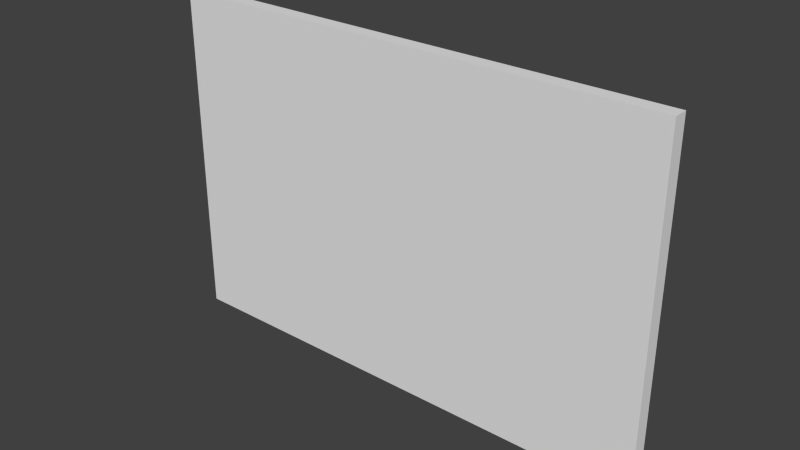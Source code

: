 # Source: wall.blend  (saved by Blender 2.72.0; exported with 4.5.12 LTS)
import bpy
from mathutils import Matrix  # noqa: F401  (used for matrix-valued properties, if any)

bpy.ops.wm.read_factory_settings(use_empty=True)
scene = bpy.context.scene
scene.name = 'Scene'

# ---- collections
col_collection_1 = bpy.data.collections.new('Collection 1'); scene.collection.children.link(col_collection_1)

# ---- world
world_world = bpy.data.worlds.new('World'); scene.world = world_world
world_world.color = (0.05088, 0.05088, 0.05088)
world_world.use_sun_shadow = False
world_world.sun_shadow_jitter_overblur = 0.0
world_world.cycles.sampling_method = 'MANUAL'
world_world.cycles.sample_map_resolution = 256

# ---- meshes
me_wall = bpy.data.meshes.new('Wall')
me_wall.from_pydata([(-4.0, -0.1219, -1.0), (-4.0, 0.1131, -1.0), (4.015, 0.1131, -1.0), (4.015, -0.1219, -1.0), (-4.0, -0.1219, 4.376), (-4.0, 0.1131, 4.376), (4.015, 0.1131, 4.376), (4.015, -0.1219, 4.376), (2.733, 0.1131, 4.376), (2.733, 0.1131, -1.0), (2.733, -0.1219, 4.376), (2.733, -0.1219, -1.0), (0.36, 0.1131, -1.0), (0.36, -0.1219, 4.376), (0.36, 0.1131, 4.376), (0.36, -0.1219, -1.0), (-4.0, -0.1219, 0.7497), (-4.0, 0.1131, 0.7497), (4.015, 0.1131, 0.7497), (4.015, -0.1219, 0.7497), (2.733, 0.1131, 0.7497), (2.733, -0.1219, 0.7497), (0.36, -0.1219, 0.7497), (0.36, 0.1131, 0.7497)], [], [(16, 17, 1, 0), (20, 18, 2, 9), (18, 19, 3, 2), (22, 16, 0, 15), (11, 9, 2, 3), (13, 14, 5, 4), (23, 20, 9, 12), (19, 21, 11, 3), (15, 12, 9, 11), (7, 6, 8, 10), (21, 22, 15, 11), (10, 8, 14, 13), (17, 23, 12, 1), (0, 1, 12, 15), (4, 5, 17, 16), (8, 6, 18, 20), (6, 7, 19, 18), (13, 4, 16, 22), (14, 8, 20, 23), (7, 10, 21, 19), (10, 13, 22, 21), (5, 14, 23, 17)])
_uv = me_wall.uv_layers.new(name='UVMap')
_uv.uv.foreach_set('vector', [0.4919, 0.5097, 0.5062, 0.5097, 0.5062, 0.3457, 0.4919, 0.3457, 0.7438, 0.5097, 0.9883, 0.5097, 0.9883, 0.3457, 0.7438, 0.3457, 0.5062, 0.5097, 0.4919, 0.5097, 0.4919, 0.3457, 0.5062, 0.3457, 0.1335, 0.5097, 0.01121, 0.5097, 0.01121, 0.3457, 0.1335, 0.3457, 0.7438, 0.7043, 0.7438, 0.7187, 0.9883, 0.7187, 0.9883, 0.7043, 0.1335, 0.7043, 0.1335, 0.7187, 0.01121, 0.7187, 0.01121, 0.7043, 0.6215, 0.5097, 0.7438, 0.5097, 0.7438, 0.3457, 0.6215, 0.3457, 0.5002, 0.5097, 0.2557, 0.5097, 0.2557, 0.3457, 0.5002, 0.3457, 0.6215, 0.7043, 0.6215, 0.7187, 0.7438, 0.7187, 0.7438, 0.7043, 0.5002, 0.7043, 0.5002, 0.7187, 0.2557, 0.7187, 0.2557, 0.7043, 0.2557, 0.5097, 0.1335, 0.5097, 0.1335, 0.3457, 0.2557, 0.3457, 0.2557, 0.7043, 0.2557, 0.7187, 0.1335, 0.7187, 0.1335, 0.7043, 0.4993, 0.5097, 0.6215, 0.5097, 0.6215, 0.3457, 0.4993, 0.3457, 0.4993, 0.7043, 0.4993, 0.7187, 0.6215, 0.7187, 0.6215, 0.7043, 0.4919, 0.6737, 0.5062, 0.6737, 0.5062, 0.5097, 0.4919, 0.5097, 0.7438, 0.6737, 0.9883, 0.6737, 0.9883, 0.5097, 0.7438, 0.5097, 0.5062, 0.6737, 0.4919, 0.6737, 0.4919, 0.5097, 0.5062, 0.5097, 0.1335, 0.6737, 0.01121, 0.6737, 0.01121, 0.5097, 0.1335, 0.5097, 0.6215, 0.6737, 0.7438, 0.6737, 0.7438, 0.5097, 0.6215, 0.5097, 0.5002, 0.6737, 0.2557, 0.6737, 0.2557, 0.5097, 0.5002, 0.5097, 0.2557, 0.6737, 0.1335, 0.6737, 0.1335, 0.5097, 0.2557, 0.5097, 0.4993, 0.6737, 0.6215, 0.6737, 0.6215, 0.5097, 0.4993, 0.5097])
me_wall.use_remesh_preserve_volume = False
me_wall.use_remesh_preserve_attributes = False
me_wall.use_mirror_vertex_groups = False
me_wall.update()

# ---- objects
ob_wall = bpy.data.objects.new('Wall', me_wall)

# ---- transforms, parenting, visibility, modifiers, constraints
ob_wall.location = (0.0, 0.0, 1.0)
ob_wall.lineart.crease_threshold = 0.0

# ---- collection membership
col_collection_1.objects.link(ob_wall)

# ---- scene / render settings (as saved in the file)
scene.frame_start = 1; scene.frame_end = 250; scene.frame_set(0)
scene.render.engine = 'BLENDER_EEVEE_NEXT'
scene.render.resolution_percentage = 50
scene.render.dither_intensity = 0.0
scene.cycles.use_denoising = False
scene.cycles.samples = 10
scene.cycles.sampling_pattern = 'TABULATED_SOBOL'
scene.cycles.light_sampling_threshold = 0.0
scene.cycles.use_adaptive_sampling = False
scene.cycles.use_light_tree = False
scene.cycles.blur_glossy = 0.0
scene.cycles.pixel_filter_type = 'GAUSSIAN'
scene.cycles.sample_clamp_indirect = 0.0
scene.view_settings.view_transform = 'Standard'
bpy.context.view_layer.update()

# ---- added for rendering (the .blend has no active camera and no usable light): camera, sun
cam_auto = bpy.data.cameras.new('AutoCamera')
cam_auto.lens = 50.0
cam_auto.sensor_width = 36.0
cam_auto.clip_end = 1000.0
ob_auto_camera = bpy.data.objects.new('AutoCamera', cam_auto)
scene.collection.objects.link(ob_auto_camera)
ob_auto_camera.location = (8.93927, -10.7227, 9.83333)
ob_auto_camera.rotation_euler = (1.09748, -7.21219e-08, 0.694738)
scene.camera = ob_auto_camera
light_auto_sun = bpy.data.lights.new('AutoSun', 'SUN')
light_auto_sun.energy = 3.0
light_auto_sun.angle = 0.0523599
ob_auto_sun = bpy.data.objects.new('AutoSun', light_auto_sun)
scene.collection.objects.link(ob_auto_sun)
ob_auto_sun.rotation_euler = (0.872665, 0.174533, 0.523599)
bpy.context.view_layer.update()
